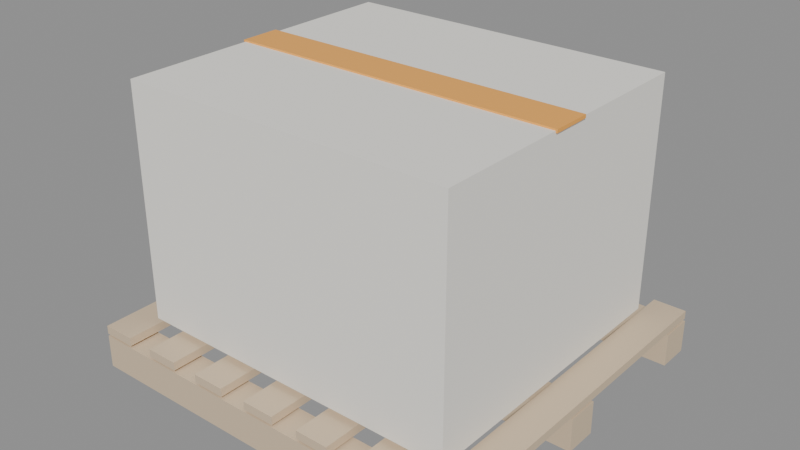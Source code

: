 # Source: SM_Prop_Pallet.blend  (saved by Blender 5.3.31; exported with 4.5.12 LTS)
import bpy
from mathutils import Matrix  # noqa: F401  (used for matrix-valued properties, if any)

bpy.ops.wm.read_factory_settings(use_empty=True)
scene = bpy.context.scene
scene.name = 'Scene'

# ---- materials (node trees are filled in below, after node groups)
mat_wood = bpy.data.materials.new('Wood')
mat_wood.diffuse_color = (0.42, 0.28, 0.16, 1.0)
mat_woodlight = bpy.data.materials.new('WoodLight')
mat_woodlight.diffuse_color = (0.7, 0.55, 0.38, 1.0)
mat_metal = bpy.data.materials.new('Metal')
mat_metal.diffuse_color = (0.55, 0.56, 0.58, 1.0)
mat_metaldark = bpy.data.materials.new('MetalDark')
mat_metaldark.diffuse_color = (0.08, 0.08, 0.09, 1.0)
mat_plastic = bpy.data.materials.new('Plastic')
mat_plastic.diffuse_color = (0.06, 0.06, 0.07, 1.0)
mat_plasticwhite = bpy.data.materials.new('PlasticWhite')
mat_plasticwhite.diffuse_color = (0.85, 0.86, 0.87, 1.0)
mat_fabric = bpy.data.materials.new('Fabric')
mat_fabric.diffuse_color = (0.12, 0.18, 0.32, 1.0)
mat_fabricred = bpy.data.materials.new('FabricRed')
mat_fabricred.diffuse_color = (0.45, 0.07, 0.07, 1.0)
mat_concrete = bpy.data.materials.new('Concrete')
mat_concrete.diffuse_color = (0.55, 0.54, 0.52, 1.0)
mat_screen = bpy.data.materials.new('Screen')
mat_screen.diffuse_color = (0.02, 0.05, 0.12, 1.0)
mat_screenon = bpy.data.materials.new('ScreenOn')
mat_screenon.diffuse_color = (0.15, 0.45, 0.95, 1.0)
mat_glass = bpy.data.materials.new('Glass')
mat_glass.diffuse_color = (0.6, 0.75, 0.8, 1.0)
mat_leaf = bpy.data.materials.new('Leaf')
mat_leaf.diffuse_color = (0.12, 0.32, 0.1, 1.0)
mat_soil = bpy.data.materials.new('Soil')
mat_soil.diffuse_color = (0.18, 0.12, 0.08, 1.0)
mat_paintred = bpy.data.materials.new('PaintRed')
mat_paintred.diffuse_color = (0.75, 0.05, 0.04, 1.0)
mat_paintblue = bpy.data.materials.new('PaintBlue')
mat_paintblue.diffuse_color = (0.05, 0.2, 0.55, 1.0)
mat_paintyellow = bpy.data.materials.new('PaintYellow')
mat_paintyellow.diffuse_color = (0.95, 0.75, 0.1, 1.0)
mat_paintgreen = bpy.data.materials.new('PaintGreen')
mat_paintgreen.diffuse_color = (0.1, 0.35, 0.2, 1.0)
mat_paintorange = bpy.data.materials.new('PaintOrange')
mat_paintorange.diffuse_color = (1.0, 0.45, 0.08, 1.0)
mat_rubber = bpy.data.materials.new('Rubber')
mat_rubber.diffuse_color = (0.02, 0.02, 0.02, 1.0)
mat_paper = bpy.data.materials.new('Paper')
mat_paper.diffuse_color = (0.9, 0.88, 0.82, 1.0)
mat_ntnublue = bpy.data.materials.new('NTNUBlue')
mat_ntnublue.diffuse_color = (0.0, 0.25, 0.55, 1.0)

# ---- material node trees
mat_wood.use_nodes = True; mat_wood.node_tree.nodes.clear()
_N = mat_wood.node_tree.nodes; _L = mat_wood.node_tree.links
n0 = _N.new('ShaderNodeBsdfPrincipled'); n0.name = 'Principled BSDF'; n0.location = (-200, 100)
n0.inputs[0].default_value = (0.42, 0.28, 0.16, 1.0)
n0.inputs[2].default_value = 0.55
n0.inputs[10].default_value = 0.005
n1 = _N.new('ShaderNodeOutputMaterial'); n1.name = 'Material Output'; n1.location = (200, 100)
_L.new(n0.outputs[0], n1.inputs[0])
n1.is_active_output = True
mat_woodlight.use_nodes = True; mat_woodlight.node_tree.nodes.clear()
_N = mat_woodlight.node_tree.nodes; _L = mat_woodlight.node_tree.links
n0 = _N.new('ShaderNodeBsdfPrincipled'); n0.name = 'Principled BSDF'; n0.location = (-200, 100)
n0.inputs[0].default_value = (0.7, 0.55, 0.38, 1.0)
n0.inputs[2].default_value = 0.55
n0.inputs[10].default_value = 0.005
n1 = _N.new('ShaderNodeOutputMaterial'); n1.name = 'Material Output'; n1.location = (200, 100)
_L.new(n0.outputs[0], n1.inputs[0])
n1.is_active_output = True
mat_metal.use_nodes = True; mat_metal.node_tree.nodes.clear()
_N = mat_metal.node_tree.nodes; _L = mat_metal.node_tree.links
n0 = _N.new('ShaderNodeBsdfPrincipled'); n0.name = 'Principled BSDF'; n0.location = (-200, 100)
n0.inputs[0].default_value = (0.55, 0.56, 0.58, 1.0)
n0.inputs[1].default_value = 0.9
n0.inputs[2].default_value = 0.35
n0.inputs[10].default_value = 0.005
n1 = _N.new('ShaderNodeOutputMaterial'); n1.name = 'Material Output'; n1.location = (200, 100)
_L.new(n0.outputs[0], n1.inputs[0])
n1.is_active_output = True
mat_metaldark.use_nodes = True; mat_metaldark.node_tree.nodes.clear()
_N = mat_metaldark.node_tree.nodes; _L = mat_metaldark.node_tree.links
n0 = _N.new('ShaderNodeBsdfPrincipled'); n0.name = 'Principled BSDF'; n0.location = (-200, 100)
n0.inputs[0].default_value = (0.08, 0.08, 0.09, 1.0)
n0.inputs[1].default_value = 0.7
n0.inputs[10].default_value = 0.005
n1 = _N.new('ShaderNodeOutputMaterial'); n1.name = 'Material Output'; n1.location = (200, 100)
_L.new(n0.outputs[0], n1.inputs[0])
n1.is_active_output = True
mat_plastic.use_nodes = True; mat_plastic.node_tree.nodes.clear()
_N = mat_plastic.node_tree.nodes; _L = mat_plastic.node_tree.links
n0 = _N.new('ShaderNodeBsdfPrincipled'); n0.name = 'Principled BSDF'; n0.location = (-200, 100)
n0.inputs[0].default_value = (0.06, 0.06, 0.07, 1.0)
n0.inputs[2].default_value = 0.6
n0.inputs[10].default_value = 0.005
n1 = _N.new('ShaderNodeOutputMaterial'); n1.name = 'Material Output'; n1.location = (200, 100)
_L.new(n0.outputs[0], n1.inputs[0])
n1.is_active_output = True
mat_plasticwhite.use_nodes = True; mat_plasticwhite.node_tree.nodes.clear()
_N = mat_plasticwhite.node_tree.nodes; _L = mat_plasticwhite.node_tree.links
n0 = _N.new('ShaderNodeBsdfPrincipled'); n0.name = 'Principled BSDF'; n0.location = (-200, 100)
n0.inputs[0].default_value = (0.85, 0.86, 0.87, 1.0)
n0.inputs[10].default_value = 0.005
n1 = _N.new('ShaderNodeOutputMaterial'); n1.name = 'Material Output'; n1.location = (200, 100)
_L.new(n0.outputs[0], n1.inputs[0])
n1.is_active_output = True
mat_fabric.use_nodes = True; mat_fabric.node_tree.nodes.clear()
_N = mat_fabric.node_tree.nodes; _L = mat_fabric.node_tree.links
n0 = _N.new('ShaderNodeBsdfPrincipled'); n0.name = 'Principled BSDF'; n0.location = (-200, 100)
n0.inputs[0].default_value = (0.12, 0.18, 0.32, 1.0)
n0.inputs[2].default_value = 0.95
n0.inputs[10].default_value = 0.005
n1 = _N.new('ShaderNodeOutputMaterial'); n1.name = 'Material Output'; n1.location = (200, 100)
_L.new(n0.outputs[0], n1.inputs[0])
n1.is_active_output = True
mat_fabricred.use_nodes = True; mat_fabricred.node_tree.nodes.clear()
_N = mat_fabricred.node_tree.nodes; _L = mat_fabricred.node_tree.links
n0 = _N.new('ShaderNodeBsdfPrincipled'); n0.name = 'Principled BSDF'; n0.location = (-200, 100)
n0.inputs[0].default_value = (0.45, 0.07, 0.07, 1.0)
n0.inputs[2].default_value = 0.95
n0.inputs[10].default_value = 0.005
n1 = _N.new('ShaderNodeOutputMaterial'); n1.name = 'Material Output'; n1.location = (200, 100)
_L.new(n0.outputs[0], n1.inputs[0])
n1.is_active_output = True
mat_concrete.use_nodes = True; mat_concrete.node_tree.nodes.clear()
_N = mat_concrete.node_tree.nodes; _L = mat_concrete.node_tree.links
n0 = _N.new('ShaderNodeBsdfPrincipled'); n0.name = 'Principled BSDF'; n0.location = (-200, 100)
n0.inputs[0].default_value = (0.55, 0.54, 0.52, 1.0)
n0.inputs[2].default_value = 0.9
n0.inputs[10].default_value = 0.005
n1 = _N.new('ShaderNodeOutputMaterial'); n1.name = 'Material Output'; n1.location = (200, 100)
_L.new(n0.outputs[0], n1.inputs[0])
n1.is_active_output = True
mat_screen.use_nodes = True; mat_screen.node_tree.nodes.clear()
_N = mat_screen.node_tree.nodes; _L = mat_screen.node_tree.links
n0 = _N.new('ShaderNodeBsdfPrincipled'); n0.name = 'Principled BSDF'; n0.location = (-200, 100)
n0.inputs[0].default_value = (0.02, 0.05, 0.12, 1.0)
n0.inputs[1].default_value = 0.2
n0.inputs[2].default_value = 0.1
n0.inputs[10].default_value = 0.005
n1 = _N.new('ShaderNodeOutputMaterial'); n1.name = 'Material Output'; n1.location = (200, 100)
_L.new(n0.outputs[0], n1.inputs[0])
n1.is_active_output = True
mat_screenon.use_nodes = True; mat_screenon.node_tree.nodes.clear()
_N = mat_screenon.node_tree.nodes; _L = mat_screenon.node_tree.links
n0 = _N.new('ShaderNodeBsdfPrincipled'); n0.name = 'Principled BSDF'; n0.location = (-200, 100)
n0.inputs[0].default_value = (0.15, 0.45, 0.95, 1.0)
n0.inputs[2].default_value = 0.2
n0.inputs[10].default_value = 0.005
n1 = _N.new('ShaderNodeOutputMaterial'); n1.name = 'Material Output'; n1.location = (200, 100)
_L.new(n0.outputs[0], n1.inputs[0])
n1.is_active_output = True
mat_glass.use_nodes = True; mat_glass.node_tree.nodes.clear()
_N = mat_glass.node_tree.nodes; _L = mat_glass.node_tree.links
n0 = _N.new('ShaderNodeBsdfPrincipled'); n0.name = 'Principled BSDF'; n0.location = (-200, 100)
n0.inputs[0].default_value = (0.6, 0.75, 0.8, 1.0)
n0.inputs[1].default_value = 0.3
n0.inputs[2].default_value = 0.05
n0.inputs[10].default_value = 0.005
n1 = _N.new('ShaderNodeOutputMaterial'); n1.name = 'Material Output'; n1.location = (200, 100)
_L.new(n0.outputs[0], n1.inputs[0])
n1.is_active_output = True
mat_leaf.use_nodes = True; mat_leaf.node_tree.nodes.clear()
_N = mat_leaf.node_tree.nodes; _L = mat_leaf.node_tree.links
n0 = _N.new('ShaderNodeBsdfPrincipled'); n0.name = 'Principled BSDF'; n0.location = (-200, 100)
n0.inputs[0].default_value = (0.12, 0.32, 0.1, 1.0)
n0.inputs[2].default_value = 0.7
n0.inputs[10].default_value = 0.005
n1 = _N.new('ShaderNodeOutputMaterial'); n1.name = 'Material Output'; n1.location = (200, 100)
_L.new(n0.outputs[0], n1.inputs[0])
n1.is_active_output = True
mat_soil.use_nodes = True; mat_soil.node_tree.nodes.clear()
_N = mat_soil.node_tree.nodes; _L = mat_soil.node_tree.links
n0 = _N.new('ShaderNodeBsdfPrincipled'); n0.name = 'Principled BSDF'; n0.location = (-200, 100)
n0.inputs[0].default_value = (0.18, 0.12, 0.08, 1.0)
n0.inputs[2].default_value = 1.0
n0.inputs[10].default_value = 0.005
n1 = _N.new('ShaderNodeOutputMaterial'); n1.name = 'Material Output'; n1.location = (200, 100)
_L.new(n0.outputs[0], n1.inputs[0])
n1.is_active_output = True
mat_paintred.use_nodes = True; mat_paintred.node_tree.nodes.clear()
_N = mat_paintred.node_tree.nodes; _L = mat_paintred.node_tree.links
n0 = _N.new('ShaderNodeBsdfPrincipled'); n0.name = 'Principled BSDF'; n0.location = (-200, 100)
n0.inputs[0].default_value = (0.75, 0.05, 0.04, 1.0)
n0.inputs[2].default_value = 0.4
n0.inputs[10].default_value = 0.005
n1 = _N.new('ShaderNodeOutputMaterial'); n1.name = 'Material Output'; n1.location = (200, 100)
_L.new(n0.outputs[0], n1.inputs[0])
n1.is_active_output = True
mat_paintblue.use_nodes = True; mat_paintblue.node_tree.nodes.clear()
_N = mat_paintblue.node_tree.nodes; _L = mat_paintblue.node_tree.links
n0 = _N.new('ShaderNodeBsdfPrincipled'); n0.name = 'Principled BSDF'; n0.location = (-200, 100)
n0.inputs[0].default_value = (0.05, 0.2, 0.55, 1.0)
n0.inputs[2].default_value = 0.4
n0.inputs[10].default_value = 0.005
n1 = _N.new('ShaderNodeOutputMaterial'); n1.name = 'Material Output'; n1.location = (200, 100)
_L.new(n0.outputs[0], n1.inputs[0])
n1.is_active_output = True
mat_paintyellow.use_nodes = True; mat_paintyellow.node_tree.nodes.clear()
_N = mat_paintyellow.node_tree.nodes; _L = mat_paintyellow.node_tree.links
n0 = _N.new('ShaderNodeBsdfPrincipled'); n0.name = 'Principled BSDF'; n0.location = (-200, 100)
n0.inputs[0].default_value = (0.95, 0.75, 0.1, 1.0)
n0.inputs[2].default_value = 0.45
n0.inputs[10].default_value = 0.005
n1 = _N.new('ShaderNodeOutputMaterial'); n1.name = 'Material Output'; n1.location = (200, 100)
_L.new(n0.outputs[0], n1.inputs[0])
n1.is_active_output = True
mat_paintgreen.use_nodes = True; mat_paintgreen.node_tree.nodes.clear()
_N = mat_paintgreen.node_tree.nodes; _L = mat_paintgreen.node_tree.links
n0 = _N.new('ShaderNodeBsdfPrincipled'); n0.name = 'Principled BSDF'; n0.location = (-200, 100)
n0.inputs[0].default_value = (0.1, 0.35, 0.2, 1.0)
n0.inputs[2].default_value = 0.45
n0.inputs[10].default_value = 0.005
n1 = _N.new('ShaderNodeOutputMaterial'); n1.name = 'Material Output'; n1.location = (200, 100)
_L.new(n0.outputs[0], n1.inputs[0])
n1.is_active_output = True
mat_paintorange.use_nodes = True; mat_paintorange.node_tree.nodes.clear()
_N = mat_paintorange.node_tree.nodes; _L = mat_paintorange.node_tree.links
n0 = _N.new('ShaderNodeBsdfPrincipled'); n0.name = 'Principled BSDF'; n0.location = (-200, 100)
n0.inputs[0].default_value = (1.0, 0.45, 0.08, 1.0)
n0.inputs[2].default_value = 0.45
n0.inputs[10].default_value = 0.005
n1 = _N.new('ShaderNodeOutputMaterial'); n1.name = 'Material Output'; n1.location = (200, 100)
_L.new(n0.outputs[0], n1.inputs[0])
n1.is_active_output = True
mat_rubber.use_nodes = True; mat_rubber.node_tree.nodes.clear()
_N = mat_rubber.node_tree.nodes; _L = mat_rubber.node_tree.links
n0 = _N.new('ShaderNodeBsdfPrincipled'); n0.name = 'Principled BSDF'; n0.location = (-200, 100)
n0.inputs[0].default_value = (0.02, 0.02, 0.02, 1.0)
n0.inputs[2].default_value = 0.95
n0.inputs[10].default_value = 0.005
n1 = _N.new('ShaderNodeOutputMaterial'); n1.name = 'Material Output'; n1.location = (200, 100)
_L.new(n0.outputs[0], n1.inputs[0])
n1.is_active_output = True
mat_paper.use_nodes = True; mat_paper.node_tree.nodes.clear()
_N = mat_paper.node_tree.nodes; _L = mat_paper.node_tree.links
n0 = _N.new('ShaderNodeBsdfPrincipled'); n0.name = 'Principled BSDF'; n0.location = (-200, 100)
n0.inputs[0].default_value = (0.9, 0.88, 0.82, 1.0)
n0.inputs[2].default_value = 0.9
n0.inputs[10].default_value = 0.005
n1 = _N.new('ShaderNodeOutputMaterial'); n1.name = 'Material Output'; n1.location = (200, 100)
_L.new(n0.outputs[0], n1.inputs[0])
n1.is_active_output = True
mat_ntnublue.use_nodes = True; mat_ntnublue.node_tree.nodes.clear()
_N = mat_ntnublue.node_tree.nodes; _L = mat_ntnublue.node_tree.links
n0 = _N.new('ShaderNodeBsdfPrincipled'); n0.name = 'Principled BSDF'; n0.location = (-200, 100)
n0.inputs[0].default_value = (0.0, 0.25, 0.55, 1.0)
n0.inputs[2].default_value = 0.4
n0.inputs[10].default_value = 0.005
n1 = _N.new('ShaderNodeOutputMaterial'); n1.name = 'Material Output'; n1.location = (200, 100)
_L.new(n0.outputs[0], n1.inputs[0])
n1.is_active_output = True

# ---- meshes
me_sm_prop_pallet = bpy.data.meshes.new('SM_Prop_Pallet')
me_sm_prop_pallet.from_pydata([(-0.6, 0.55, 0.0), (0.6, 0.55, 0.0), (0.6, 0.45, 0.0), (-0.6, 0.45, 0.0), (-0.6, 0.55, 0.1), (0.6, 0.55, 0.1), (0.6, 0.45, 0.1), (-0.6, 0.45, 0.1), (-0.6, 0.05, 0.0), (0.6, 0.05, 0.0), (0.6, -0.05, 0.0), (-0.6, -0.05, 0.0), (-0.6, 0.05, 0.1), (0.6, 0.05, 0.1), (0.6, -0.05, 0.1), (-0.6, -0.05, 0.1), (-0.6, -0.45, 0.0), (0.6, -0.45, 0.0), (0.6, -0.55, 0.0), (-0.6, -0.55, 0.0), (-0.6, -0.45, 0.1), (0.6, -0.45, 0.1), (0.6, -0.55, 0.1), (-0.6, -0.55, 0.1), (-0.6, 0.55, 0.1075), (-0.5, 0.55, 0.1075), (-0.5, -0.55, 0.1075), (-0.6, -0.55, 0.1075), (-0.6, 0.55, 0.1325), (-0.5, 0.55, 0.1325), (-0.5, -0.55, 0.1325), (-0.6, -0.55, 0.1325), (-0.417, 0.55, 0.1075), (-0.317, 0.55, 0.1075), (-0.317, -0.55, 0.1075), (-0.417, -0.55, 0.1075), (-0.417, 0.55, 0.1325), (-0.317, 0.55, 0.1325), (-0.317, -0.55, 0.1325), (-0.417, -0.55, 0.1325), (-0.234, 0.55, 0.1075), (-0.134, 0.55, 0.1075), (-0.134, -0.55, 0.1075), (-0.234, -0.55, 0.1075), (-0.234, 0.55, 0.1325), (-0.134, 0.55, 0.1325), (-0.134, -0.55, 0.1325), (-0.234, -0.55, 0.1325), (-0.051, 0.55, 0.1075), (0.049, 0.55, 0.1075), (0.049, -0.55, 0.1075), (-0.051, -0.55, 0.1075), (-0.051, 0.55, 0.1325), (0.049, 0.55, 0.1325), (0.049, -0.55, 0.1325), (-0.051, -0.55, 0.1325), (0.132, 0.55, 0.1075), (0.232, 0.55, 0.1075), (0.232, -0.55, 0.1075), (0.132, -0.55, 0.1075), (0.132, 0.55, 0.1325), (0.232, 0.55, 0.1325), (0.232, -0.55, 0.1325), (0.132, -0.55, 0.1325), (0.315, 0.55, 0.1075), (0.415, 0.55, 0.1075), (0.415, -0.55, 0.1075), (0.315, -0.55, 0.1075), (0.315, 0.55, 0.1325), (0.415, 0.55, 0.1325), (0.415, -0.55, 0.1325), (0.315, -0.55, 0.1325), (0.498, 0.55, 0.1075), (0.598, 0.55, 0.1075), (0.598, -0.55, 0.1075), (0.498, -0.55, 0.1075), (0.498, 0.55, 0.1325), (0.598, 0.55, 0.1325), (0.598, -0.55, 0.1325), (0.498, -0.55, 0.1325), (-0.5, 0.45, 0.15), (0.5, 0.45, 0.15), (0.5, -0.45, 0.15), (-0.5, -0.45, 0.15), (-0.5, 0.45, 0.85), (0.5, 0.45, 0.85), (0.5, -0.45, 0.85), (-0.5, -0.45, 0.85), (-0.505, 0.06, 0.845), (0.505, 0.06, 0.845), (0.505, -0.06, 0.845), (-0.505, -0.06, 0.845), (-0.505, 0.06, 0.855), (0.505, 0.06, 0.855), (0.505, -0.06, 0.855), (-0.505, -0.06, 0.855)], [], [(0, 1, 2, 3), (4, 7, 6, 5), (0, 4, 5, 1), (1, 5, 6, 2), (2, 6, 7, 3), (3, 7, 4, 0), (8, 9, 10, 11), (12, 15, 14, 13), (8, 12, 13, 9), (9, 13, 14, 10), (10, 14, 15, 11), (11, 15, 12, 8), (16, 17, 18, 19), (20, 23, 22, 21), (16, 20, 21, 17), (17, 21, 22, 18), (18, 22, 23, 19), (19, 23, 20, 16), (24, 25, 26, 27), (28, 31, 30, 29), (24, 28, 29, 25), (25, 29, 30, 26), (26, 30, 31, 27), (27, 31, 28, 24), (32, 33, 34, 35), (36, 39, 38, 37), (32, 36, 37, 33), (33, 37, 38, 34), (34, 38, 39, 35), (35, 39, 36, 32), (40, 41, 42, 43), (44, 47, 46, 45), (40, 44, 45, 41), (41, 45, 46, 42), (42, 46, 47, 43), (43, 47, 44, 40), (48, 49, 50, 51), (52, 55, 54, 53), (48, 52, 53, 49), (49, 53, 54, 50), (50, 54, 55, 51), (51, 55, 52, 48), (56, 57, 58, 59), (60, 63, 62, 61), (56, 60, 61, 57), (57, 61, 62, 58), (58, 62, 63, 59), (59, 63, 60, 56), (64, 65, 66, 67), (68, 71, 70, 69), (64, 68, 69, 65), (65, 69, 70, 66), (66, 70, 71, 67), (67, 71, 68, 64), (72, 73, 74, 75), (76, 79, 78, 77), (72, 76, 77, 73), (73, 77, 78, 74), (74, 78, 79, 75), (75, 79, 76, 72), (80, 81, 82, 83), (84, 87, 86, 85), (80, 84, 85, 81), (81, 85, 86, 82), (82, 86, 87, 83), (83, 87, 84, 80), (88, 89, 90, 91), (92, 95, 94, 93), (88, 92, 93, 89), (89, 93, 94, 90), (90, 94, 95, 91), (91, 95, 92, 88)])
me_sm_prop_pallet.polygons.foreach_set('material_index', [1, 1, 1, 1, 1, 1, 1, 1, 1, 1, 1, 1, 1, 1, 1, 1, 1, 1, 1, 1, 1, 1, 1, 1, 1, 1, 1, 1, 1, 1, 1, 1, 1, 1, 1, 1, 1, 1, 1, 1, 1, 1, 1, 1, 1, 1, 1, 1, 1, 1, 1, 1, 1, 1, 1, 1, 1, 1, 1, 1, 20, 20, 20, 20, 20, 20, 18, 18, 18, 18, 18, 18])
_uv = me_sm_prop_pallet.uv_layers.new(name='Float2')
_uv.uv.foreach_set('vector', [-0.3, 0.275, 0.3, 0.275, 0.3, 0.225, -0.3, 0.225, -0.3, 0.275, -0.3, 0.225, 0.3, 0.225, 0.3, 0.275, -0.3, 0.0, -0.3, 0.05, 0.3, 0.05, 0.3, 0.0, 0.275, 0.0, 0.275, 0.05, 0.225, 0.05, 0.225, 0.0, 0.3, 0.0, 0.3, 0.05, -0.3, 0.05, -0.3, 0.0, 0.225, 0.0, 0.225, 0.05, 0.275, 0.05, 0.275, 0.0, -0.3, 0.025, 0.3, 0.025, 0.3, -0.025, -0.3, -0.025, -0.3, 0.025, -0.3, -0.025, 0.3, -0.025, 0.3, 0.025, -0.3, 0.0, -0.3, 0.05, 0.3, 0.05, 0.3, 0.0, 0.025, 0.0, 0.025, 0.05, -0.025, 0.05, -0.025, 0.0, 0.3, 0.0, 0.3, 0.05, -0.3, 0.05, -0.3, 0.0, -0.025, 0.0, -0.025, 0.05, 0.025, 0.05, 0.025, 0.0, -0.3, -0.225, 0.3, -0.225, 0.3, -0.275, -0.3, -0.275, -0.3, -0.225, -0.3, -0.275, 0.3, -0.275, 0.3, -0.225, -0.3, 0.0, -0.3, 0.05, 0.3, 0.05, 0.3, 0.0, -0.225, 0.0, -0.225, 0.05, -0.275, 0.05, -0.275, 0.0, 0.3, 0.0, 0.3, 0.05, -0.3, 0.05, -0.3, 0.0, -0.275, 0.0, -0.275, 0.05, -0.225, 0.05, -0.225, 0.0, -0.3, 0.275, -0.25, 0.275, -0.25, -0.275, -0.3, -0.275, -0.3, 0.275, -0.3, -0.275, -0.25, -0.275, -0.25, 0.275, -0.3, 0.05375, -0.3, 0.06625, -0.25, 0.06625, -0.25, 0.05375, 0.275, 0.05375, 0.275, 0.06625, -0.275, 0.06625, -0.275, 0.05375, -0.25, 0.05375, -0.25, 0.06625, -0.3, 0.06625, -0.3, 0.05375, -0.275, 0.05375, -0.275, 0.06625, 0.275, 0.06625, 0.275, 0.05375, -0.2085, 0.275, -0.1585, 0.275, -0.1585, -0.275, -0.2085, -0.275, -0.2085, 0.275, -0.2085, -0.275, -0.1585, -0.275, -0.1585, 0.275, -0.2085, 0.05375, -0.2085, 0.06625, -0.1585, 0.06625, -0.1585, 0.05375, 0.275, 0.05375, 0.275, 0.06625, -0.275, 0.06625, -0.275, 0.05375, -0.1585, 0.05375, -0.1585, 0.06625, -0.2085, 0.06625, -0.2085, 0.05375, -0.275, 0.05375, -0.275, 0.06625, 0.275, 0.06625, 0.275, 0.05375, -0.117, 0.275, -0.067, 0.275, -0.067, -0.275, -0.117, -0.275, -0.117, 0.275, -0.117, -0.275, -0.067, -0.275, -0.067, 0.275, -0.117, 0.05375, -0.117, 0.06625, -0.067, 0.06625, -0.067, 0.05375, 0.275, 0.05375, 0.275, 0.06625, -0.275, 0.06625, -0.275, 0.05375, -0.067, 0.05375, -0.067, 0.06625, -0.117, 0.06625, -0.117, 0.05375, -0.275, 0.05375, -0.275, 0.06625, 0.275, 0.06625, 0.275, 0.05375, -0.0255, 0.275, 0.0245, 0.275, 0.0245, -0.275, -0.0255, -0.275, -0.0255, 0.275, -0.0255, -0.275, 0.0245, -0.275, 0.0245, 0.275, -0.0255, 0.05375, -0.0255, 0.06625, 0.0245, 0.06625, 0.0245, 0.05375, 0.275, 0.05375, 0.275, 0.06625, -0.275, 0.06625, -0.275, 0.05375, 0.0245, 0.05375, 0.0245, 0.06625, -0.0255, 0.06625, -0.0255, 0.05375, -0.275, 0.05375, -0.275, 0.06625, 0.275, 0.06625, 0.275, 0.05375, 0.066, 0.275, 0.116, 0.275, 0.116, -0.275, 0.066, -0.275, 0.066, 0.275, 0.066, -0.275, 0.116, -0.275, 0.116, 0.275, 0.066, 0.05375, 0.066, 0.06625, 0.116, 0.06625, 0.116, 0.05375, 0.275, 0.05375, 0.275, 0.06625, -0.275, 0.06625, -0.275, 0.05375, 0.116, 0.05375, 0.116, 0.06625, 0.066, 0.06625, 0.066, 0.05375, -0.275, 0.05375, -0.275, 0.06625, 0.275, 0.06625, 0.275, 0.05375, 0.1575, 0.275, 0.2075, 0.275, 0.2075, -0.275, 0.1575, -0.275, 0.1575, 0.275, 0.1575, -0.275, 0.2075, -0.275, 0.2075, 0.275, 0.1575, 0.05375, 0.1575, 0.06625, 0.2075, 0.06625, 0.2075, 0.05375, 0.275, 0.05375, 0.275, 0.06625, -0.275, 0.06625, -0.275, 0.05375, 0.2075, 0.05375, 0.2075, 0.06625, 0.1575, 0.06625, 0.1575, 0.05375, -0.275, 0.05375, -0.275, 0.06625, 0.275, 0.06625, 0.275, 0.05375, 0.249, 0.275, 0.299, 0.275, 0.299, -0.275, 0.249, -0.275, 0.249, 0.275, 0.249, -0.275, 0.299, -0.275, 0.299, 0.275, 0.249, 0.05375, 0.249, 0.06625, 0.299, 0.06625, 0.299, 0.05375, 0.275, 0.05375, 0.275, 0.06625, -0.275, 0.06625, -0.275, 0.05375, 0.299, 0.05375, 0.299, 0.06625, 0.249, 0.06625, 0.249, 0.05375, -0.275, 0.05375, -0.275, 0.06625, 0.275, 0.06625, 0.275, 0.05375, -0.25, 0.225, 0.25, 0.225, 0.25, -0.225, -0.25, -0.225, -0.25, 0.225, -0.25, -0.225, 0.25, -0.225, 0.25, 0.225, -0.25, 0.075, -0.25, 0.425, 0.25, 0.425, 0.25, 0.075, 0.225, 0.075, 0.225, 0.425, -0.225, 0.425, -0.225, 0.075, 0.25, 0.075, 0.25, 0.425, -0.25, 0.425, -0.25, 0.075, -0.225, 0.075, -0.225, 0.425, 0.225, 0.425, 0.225, 0.075, -0.2525, 0.03, 0.2525, 0.03, 0.2525, -0.03, -0.2525, -0.03, -0.2525, 0.03, -0.2525, -0.03, 0.2525, -0.03, 0.2525, 0.03, -0.2525, 0.4225, -0.2525, 0.4275, 0.2525, 0.4275, 0.2525, 0.4225, 0.03, 0.4225, 0.03, 0.4275, -0.03, 0.4275, -0.03, 0.4225, 0.2525, 0.4225, 0.2525, 0.4275, -0.2525, 0.4275, -0.2525, 0.4225, -0.03, 0.4225, -0.03, 0.4275, 0.03, 0.4275, 0.03, 0.4225])
me_sm_prop_pallet.materials.append(mat_wood)
me_sm_prop_pallet.materials.append(mat_woodlight)
me_sm_prop_pallet.materials.append(mat_metal)
me_sm_prop_pallet.materials.append(mat_metaldark)
me_sm_prop_pallet.materials.append(mat_plastic)
me_sm_prop_pallet.materials.append(mat_plasticwhite)
me_sm_prop_pallet.materials.append(mat_fabric)
me_sm_prop_pallet.materials.append(mat_fabricred)
me_sm_prop_pallet.materials.append(mat_concrete)
me_sm_prop_pallet.materials.append(mat_screen)
me_sm_prop_pallet.materials.append(mat_screenon)
me_sm_prop_pallet.materials.append(mat_glass)
me_sm_prop_pallet.materials.append(mat_leaf)
me_sm_prop_pallet.materials.append(mat_soil)
me_sm_prop_pallet.materials.append(mat_paintred)
me_sm_prop_pallet.materials.append(mat_paintblue)
me_sm_prop_pallet.materials.append(mat_paintyellow)
me_sm_prop_pallet.materials.append(mat_paintgreen)
me_sm_prop_pallet.materials.append(mat_paintorange)
me_sm_prop_pallet.materials.append(mat_rubber)
me_sm_prop_pallet.materials.append(mat_paper)
me_sm_prop_pallet.materials.append(mat_ntnublue)
me_sm_prop_pallet.update()

# ---- objects
ob_sm_prop_pallet = bpy.data.objects.new('SM_Prop_Pallet', me_sm_prop_pallet)

# ---- transforms, parenting, visibility, modifiers, constraints
ob_sm_prop_pallet.location = (0.0, 0.0, 0.0)

# ---- collection membership
scene.collection.objects.link(ob_sm_prop_pallet)

# ---- scene / render settings (as saved in the file)
scene.frame_start = 1; scene.frame_end = 250; scene.frame_set(1)
scene.render.engine = 'BLENDER_EEVEE_NEXT'
scene.render.bake_bias = 0.0
scene.render.bake_samples = 0
scene.render.compositor_device = 'GPU'
scene.eevee.use_volume_custom_range = False
scene.eevee.fast_gi_thickness_near = 0.1
scene.eevee.fast_gi_thickness_far = 0.0
scene.eevee.ray_tracing_options.screen_trace_thickness = 0.1
bpy.context.view_layer.update()

# ---- added for rendering (the .blend has no active camera and no usable light): camera, sun + grey world if the file has none
cam_auto = bpy.data.cameras.new('AutoCamera')
cam_auto.lens = 50.0
cam_auto.sensor_width = 36.0
cam_auto.clip_end = 1000.0
ob_auto_camera = bpy.data.objects.new('AutoCamera', cam_auto)
scene.collection.objects.link(ob_auto_camera)
ob_auto_camera.location = (1.70126, -2.04152, 1.78851)
ob_auto_camera.rotation_euler = (1.09748, -7.21219e-08, 0.694738)
scene.camera = ob_auto_camera
light_auto_sun = bpy.data.lights.new('AutoSun', 'SUN')
light_auto_sun.energy = 3.0
light_auto_sun.angle = 0.0523599
ob_auto_sun = bpy.data.objects.new('AutoSun', light_auto_sun)
scene.collection.objects.link(ob_auto_sun)
ob_auto_sun.rotation_euler = (0.872665, 0.174533, 0.523599)
if scene.world is None:
    world_auto = bpy.data.worlds.new('AutoWorld')
    world_auto.color = (0.3, 0.3, 0.3)
    scene.world = world_auto
bpy.context.view_layer.update()
